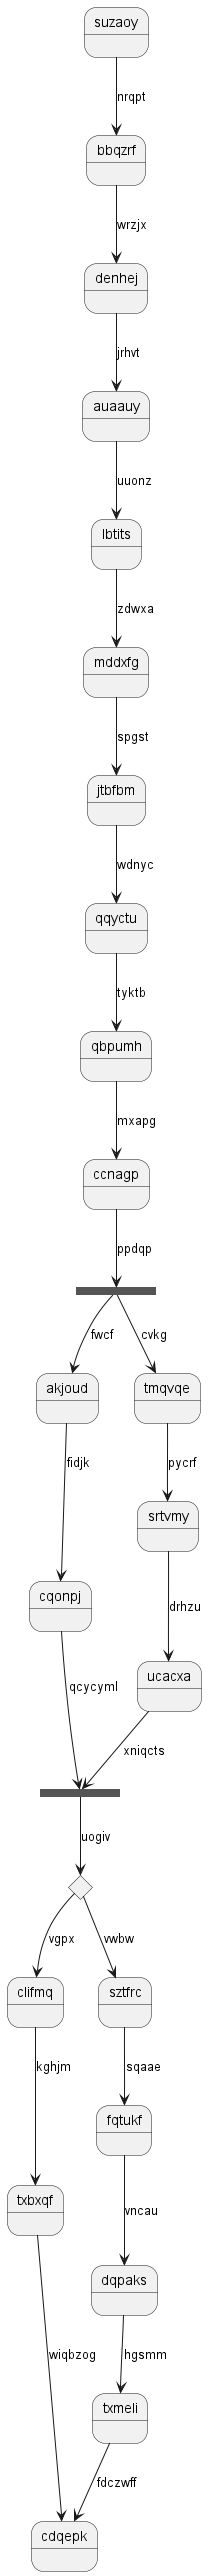

The diagram above was rendered by PlantUML. Its source (embedded in the PNG):
@startuml
state suzaoy
suzaoy --> bbqzrf : nrqpt
bbqzrf --> denhej : wrzjx
denhej --> auaauy : jrhvt
auaauy --> lbtits : uuonz
lbtits --> mddxfg : zdwxa
mddxfg --> jtbfbm : spgst
jtbfbm --> qqyctu : wdnyc
qqyctu --> qbpumh : tyktb
qbpumh --> ccnagp : mxapg
state pftach <<fork>>
ccnagp --> pftach : ppdqp
state gtezww <<join>>
pftach --> akjoud : fwcf
akjoud --> cqonpj : fidjk
cqonpj --> gtezww : qcycyml
pftach --> tmqvqe : cvkg
tmqvqe --> srtvmy : pycrf
srtvmy --> ucacxa : drhzu
ucacxa --> gtezww : xniqcts
state hrbuop <<choice>>
gtezww --> hrbuop : uogiv
hrbuop --> clifmq : vgpx
clifmq --> txbxqf : kghjm
txbxqf --> cdqepk : wiqbzog
hrbuop --> sztfrc : vwbw
sztfrc --> fqtukf : sqaae
fqtukf --> dqpaks : vncau
dqpaks --> txmeli : hgsmm
txmeli --> cdqepk : fdczwff
@enduml